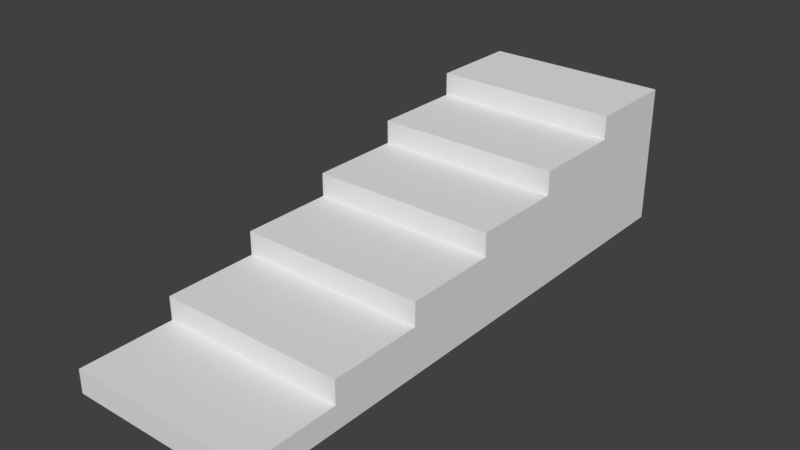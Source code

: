 # Source: MusicRoomStairs_6x2x1.5.blend  (saved by Blender 2.79.0; exported with 4.5.12 LTS)
import bpy
from mathutils import Matrix  # noqa: F401  (used for matrix-valued properties, if any)

bpy.ops.wm.read_factory_settings(use_empty=True)
scene = bpy.context.scene
scene.name = 'Scene'

# ---- collections
col_collection_1 = bpy.data.collections.new('Collection 1'); scene.collection.children.link(col_collection_1)

# ---- materials (node trees are filled in below, after node groups)
mat_floorwood = bpy.data.materials.new('FloorWood')
mat_floorwood.alpha_threshold = 0.0
mat_floorwood.use_transparent_shadow = False
mat_floorwood.roughness = 0.5
mat_floorwood.specular_intensity = 0.0
mat_floorwood.line_color = (0.0, 0.0, 0.0, 1.0)

# ---- material node trees

# ---- world
world_world = bpy.data.worlds.new('World'); scene.world = world_world
world_world.color = (0.05088, 0.05088, 0.05088)
world_world.use_sun_shadow = False
world_world.sun_shadow_jitter_overblur = 0.0
world_world.cycles.sampling_method = 'MANUAL'

# ---- meshes
me_musicroomstairs_6x2x1_5 = bpy.data.meshes.new('MusicRoomStairs_6x2x1.5')
me_musicroomstairs_6x2x1_5.from_pydata([(2.0, 2.345e-07, 4.0), (2.0, 2.941e-07, 6.0), (-1.192e-07, 2.941e-07, 6.0), (3.576e-07, 2.345e-07, 4.0), (2.0, 0.25, 4.0), (2.0, 0.25, 6.0), (-3.576e-07, 0.25, 6.0), (5.96e-08, 0.25, 4.0), (2.0, 2.643e-07, 5.0), (1.192e-07, 2.643e-07, 5.0), (2.0, 0.25, 5.0), (-1.49e-07, 0.25, 5.0), (2.0, 0.5, 4.0), (5.96e-08, 0.5, 4.0), (-1.49e-07, 0.5, 5.0), (2.0, 0.5, 5.0), (2.0, 9.716e-07, 3.0), (5.96e-07, 9.716e-07, 3.0), (2.0, 0.25, 3.0), (2.98e-07, 0.25, 3.0), (2.0, 0.5, 3.0), (2.98e-07, 0.5, 3.0), (2.0, 1.687e-06, 2.0), (8.047e-07, 1.687e-06, 2.0), (2.0, 0.25, 2.0), (5.066e-07, 0.25, 2.0), (2.0, 0.5, 2.0), (5.066e-07, 0.5, 2.0), (2.0, 2.64e-06, 1.0), (1.043e-06, 2.64e-06, 1.0), (2.0, 0.25, 1.0), (7.451e-07, 0.25, 1.0), (2.0, 0.5, 1.0), (7.451e-07, 0.5, 1.0), (2.0, 3.594e-06, 0.0), (1.281e-06, 3.594e-06, -4.768e-07), (2.0, 0.25, 4.768e-07), (9.835e-07, 0.25, 0.0), (2.0, 0.5, 4.768e-07), (9.835e-07, 0.5, 0.0), (2.0, 0.75, 4.0), (2.0, 0.75, 3.0), (5.96e-08, 0.75, 4.0), (2.98e-07, 0.75, 3.0), (5.066e-07, 0.75, 2.0), (2.0, 0.75, 2.0), (2.0, 0.75, 1.0), (7.451e-07, 0.75, 1.0), (2.0, 0.75, 7.153e-07), (9.835e-07, 0.75, 2.384e-07), (2.98e-07, 1.0, 3.0), (5.066e-07, 1.0, 2.0), (2.0, 1.0, 3.0), (2.0, 1.0, 2.0), (2.0, 1.0, 1.0), (7.451e-07, 1.0, 1.0), (2.0, 1.0, 9.537e-07), (9.835e-07, 1.0, 4.768e-07), (2.0, 1.25, 1.0), (7.451e-07, 1.25, 1.0), (2.0, 1.25, 1.192e-06), (9.835e-07, 1.25, 7.153e-07), (2.0, 1.25, 2.0), (5.066e-07, 1.25, 2.0), (2.0, 1.5, 1.0), (7.451e-07, 1.5, 1.0), (2.0, 1.5, 1.431e-06), (9.835e-07, 1.5, 9.537e-07)], [], [(8, 1, 2, 9), (10, 11, 6, 5), (8, 10, 5, 1), (1, 5, 6, 2), (9, 11, 7, 3), (3, 7, 19, 17), (2, 6, 11, 9), (0, 4, 10, 8), (32, 38, 48, 46), (0, 8, 9, 3), (12, 13, 14, 15), (11, 10, 15, 14), (10, 4, 12, 15), (7, 11, 14, 13), (18, 16, 22, 24), (19, 21, 27, 25), (12, 4, 18, 20), (0, 3, 17, 16), (7, 13, 21, 19), (4, 0, 16, 18), (23, 25, 31, 29), (27, 21, 43, 44), (20, 18, 24, 26), (38, 39, 49, 48), (17, 19, 25, 23), (16, 17, 23, 22), (32, 30, 36, 38), (30, 28, 34, 36), (22, 23, 29, 28), (25, 27, 33, 31), (24, 22, 28, 30), (26, 24, 30, 32), (36, 34, 35, 37), (36, 37, 39, 38), (13, 12, 40, 42), (29, 31, 37, 35), (28, 29, 35, 34), (31, 33, 39, 37), (42, 40, 41, 43), (44, 43, 50, 51), (48, 49, 57, 56), (49, 47, 55, 57), (21, 13, 42, 43), (33, 27, 44, 47), (39, 33, 47, 49), (26, 32, 46, 45), (12, 20, 41, 40), (20, 26, 45, 41), (61, 59, 65, 67), (50, 52, 53, 51), (54, 56, 60, 58), (46, 48, 56, 54), (47, 44, 51, 55), (41, 45, 53, 52), (45, 46, 54, 53), (43, 41, 52, 50), (51, 53, 62, 63), (57, 55, 59, 61), (56, 57, 61, 60), (55, 54, 58, 59), (63, 62, 58, 59), (65, 64, 66, 67), (60, 61, 67, 66), (55, 51, 63, 59), (53, 54, 58, 62), (58, 60, 66, 64), (59, 58, 64, 65)])
_uv = me_musicroomstairs_6x2x1_5.uv_layers.new(name='UVMap')
_uv.uv.foreach_set('vector', [1.007, 2.016, 1.007, 2.519, -0.002474, 2.519, -0.002474, 2.016, 0.0002821, -0.4978, 0.9997, -0.4978, 0.9997, -0.0002803, 0.0002823, -0.0002801, -1.526, 0.01113, -1.526, 0.1365, -2.03, 0.1365, -2.03, 0.01113, 1.509, 0.5334, 1.509, 0.6578, 0.509, 0.6578, 0.509, 0.5334, 5.063, 1.202, 5.063, 1.331, 4.545, 1.331, 4.545, 1.202, 4.545, 1.202, 4.545, 1.331, 4.027, 1.331, 4.027, 1.202, 5.581, 1.202, 5.581, 1.331, 5.063, 1.331, 5.063, 1.202, -1.023, 0.01113, -1.023, 0.1365, -1.526, 0.1365, -1.526, 0.01113, 0.4878, 0.2618, 0.9914, 0.2618, 0.9914, 0.3871, 0.4878, 0.3871, 1.007, 1.514, 1.007, 2.016, -0.002474, 2.016, -0.002474, 1.514, 0.0002822, 6.824e-07, 0.9997, 6.824e-07, 0.9997, 0.4975, 0.0002823, 0.4975, 0.991, 0.1824, -0.008858, 0.1824, -0.008858, 0.05797, 0.991, 0.05797, -1.526, 0.1365, -1.023, 0.1365, -1.023, 0.2618, -1.526, 0.2618, 4.545, 1.331, 5.063, 1.331, 5.063, 1.46, 4.545, 1.46, -0.5193, 0.1365, -0.5193, 0.01113, -0.01573, 0.01113, -0.01573, 0.1365, 4.027, 1.331, 4.027, 1.46, 3.509, 1.46, 3.509, 1.331, -1.023, 0.2618, -1.023, 0.1365, -0.5193, 0.1365, -0.5193, 0.2618, 1.007, 1.514, -0.002474, 1.514, -0.002474, 1.011, 1.007, 1.011, 4.545, 1.331, 4.545, 1.46, 4.027, 1.46, 4.027, 1.331, -1.023, 0.1365, -1.023, 0.01113, -0.5193, 0.01113, -0.5193, 0.1365, 3.509, 1.202, 3.509, 1.331, 2.992, 1.331, 2.992, 1.202, 3.509, 1.46, 4.027, 1.46, 4.027, 1.589, 3.509, 1.589, -0.5193, 0.2618, -0.5193, 0.1365, -0.01573, 0.1365, -0.01573, 0.2618, 0.9999, 0.4978, 8.651e-05, 0.4978, 8.663e-05, 0.3734, 0.9999, 0.3734, 4.027, 1.202, 4.027, 1.331, 3.509, 1.331, 3.509, 1.202, 1.007, 1.011, -0.002474, 1.011, -0.002474, 0.5086, 1.007, 0.5086, 0.4878, 0.2618, 0.4878, 0.1365, 0.9914, 0.1365, 0.9914, 0.2618, 0.4878, 0.1365, 0.4878, 0.01113, 0.9914, 0.01113, 0.9914, 0.1365, 1.007, 0.5086, -0.002474, 0.5086, -0.002474, 0.006107, 1.007, 0.006107, 3.509, 1.331, 3.509, 1.46, 2.992, 1.46, 2.992, 1.331, -0.01573, 0.1365, -0.01573, 0.01113, 0.4878, 0.01113, 0.4878, 0.1365, -0.01573, 0.2618, -0.01573, 0.1365, 0.4878, 0.1365, 0.4878, 0.2618, 0.9999, 0.6222, 0.9999, 0.7466, 8.645e-05, 0.7466, 8.639e-05, 0.6222, 0.9999, 0.6222, 8.639e-05, 0.6222, 8.651e-05, 0.4978, 0.9999, 0.4978, 0.5045, 0.6756, 1.504, 0.6756, 1.504, 0.8, 0.5045, 0.8, 2.992, 1.202, 2.992, 1.331, 2.474, 1.331, 2.474, 1.202, 1.007, 0.006107, -0.002474, 0.006107, -0.002474, -0.4964, 1.007, -0.4964, 2.992, 1.331, 2.992, 1.46, 2.474, 1.46, 2.474, 1.331, 0.9944, 0.9989, -0.009938, 0.9989, -0.009938, 0.4989, 0.9944, 0.4989, 3.509, 1.589, 4.027, 1.589, 4.027, 1.718, 3.509, 1.718, 0.9999, 0.3734, 8.663e-05, 0.3734, 8.675e-05, 0.2489, 0.9999, 0.2489, 2.474, 1.589, 2.992, 1.589, 2.992, 1.718, 2.474, 1.718, 4.027, 1.46, 4.545, 1.46, 4.545, 1.589, 4.027, 1.589, 2.992, 1.46, 3.509, 1.46, 3.509, 1.589, 2.992, 1.589, 2.474, 1.46, 2.992, 1.46, 2.992, 1.589, 2.474, 1.589, -0.01573, 0.2618, 0.4878, 0.2618, 0.4878, 0.3871, -0.01573, 0.3871, -1.023, 0.2618, -0.5193, 0.2618, -0.5193, 0.3871, -1.023, 0.3871, -0.5193, 0.2618, -0.01573, 0.2618, -0.01573, 0.3871, -0.5193, 0.3871, 2.474, 1.847, 2.992, 1.847, 2.992, 1.976, 2.474, 1.976, 0.9988, 0.4966, -0.005474, 0.4966, -0.005474, -0.003298, 0.9988, -0.003298, 0.4878, 0.5124, 0.9914, 0.5124, 0.9914, 0.6378, 0.4878, 0.6378, 0.4878, 0.3871, 0.9914, 0.3871, 0.9914, 0.5124, 0.4878, 0.5124, 2.992, 1.589, 3.509, 1.589, 3.509, 1.718, 2.992, 1.718, -0.5193, 0.3871, -0.01573, 0.3871, -0.01573, 0.5124, -0.5193, 0.5124, -0.01573, 0.3871, 0.4878, 0.3871, 0.4878, 0.5124, -0.01573, 0.5124, 0.4956, 0.07559, 1.496, 0.07559, 1.496, 0.2, 0.4956, 0.2, 0.5134, 0.6089, 1.513, 0.6089, 1.513, 0.7334, 0.5134, 0.7334, 2.474, 1.718, 2.992, 1.718, 2.992, 1.847, 2.474, 1.847, 0.9999, 0.2489, 8.675e-05, 0.2489, 8.681e-05, 0.1245, 0.9999, 0.1245, 0.9997, 6.824e-07, 0.0002822, 6.824e-07, 0.0002822, 6.824e-07, 0.9997, 6.824e-07, 0.9944, 0.9944, -0.009938, 0.9944, -0.009938, 0.4945, 0.9944, 0.4945, 0.9899, 0.4966, -0.0144, 0.4966, -0.0144, -0.003298, 0.9899, -0.003298, 0.9999, 0.1245, 8.681e-05, 0.1245, 8.687e-05, 8.651e-05, 0.9999, 8.639e-05, 2.992, 1.718, 3.509, 1.718, 3.509, 1.847, 2.992, 1.847, -0.01573, 0.5124, 0.4878, 0.5124, 0.4878, 0.6378, -0.01573, 0.6378, 0.4878, 0.6378, 0.9914, 0.6378, 0.9914, 0.7631, 0.4878, 0.7631, 0.4822, 0.2311, 1.482, 0.2311, 1.482, 0.3556, 0.4822, 0.3556])
me_musicroomstairs_6x2x1_5.materials.append(mat_floorwood)
me_musicroomstairs_6x2x1_5.use_remesh_preserve_volume = False
me_musicroomstairs_6x2x1_5.use_remesh_preserve_attributes = False
me_musicroomstairs_6x2x1_5.use_mirror_vertex_groups = False
me_musicroomstairs_6x2x1_5.update()

# ---- objects
ob_musicroomstairs_6x2x1_5 = bpy.data.objects.new('MusicRoomStairs_6x2x1.5', me_musicroomstairs_6x2x1_5)

# ---- transforms, parenting, visibility, modifiers, constraints
ob_musicroomstairs_6x2x1_5.location = (0.0, 0.0, 0.0)
ob_musicroomstairs_6x2x1_5.rotation_euler = (1.571, -0.0, 0.0)
ob_musicroomstairs_6x2x1_5.lock_rotations_4d = False
ob_musicroomstairs_6x2x1_5.empty_display_type = 'ARROWS'
ob_musicroomstairs_6x2x1_5.lineart.crease_threshold = 0.0

# ---- collection membership
col_collection_1.objects.link(ob_musicroomstairs_6x2x1_5)

# ---- scene / render settings (as saved in the file)
scene.frame_start = 1; scene.frame_end = 250; scene.frame_set(79)
scene.render.engine = 'BLENDER_EEVEE_NEXT'
scene.render.resolution_percentage = 50
scene.render.dither_intensity = 0.0
scene.cycles.use_denoising = False
scene.cycles.samples = 128
scene.cycles.sampling_pattern = 'TABULATED_SOBOL'
scene.cycles.use_adaptive_sampling = False
scene.cycles.use_light_tree = False
scene.cycles.blur_glossy = 0.0
scene.cycles.sample_clamp_indirect = 0.0
scene.view_settings.view_transform = 'Standard'
bpy.context.view_layer.update()

# ---- added for rendering (the .blend has no active camera and no usable light): camera, sun
cam_auto = bpy.data.cameras.new('AutoCamera')
cam_auto.lens = 50.0
cam_auto.sensor_width = 36.0
cam_auto.clip_end = 1000.0
ob_auto_camera = bpy.data.objects.new('AutoCamera', cam_auto)
scene.collection.objects.link(ob_auto_camera)
ob_auto_camera.location = (7.01396, -10.2168, 5.56117)
ob_auto_camera.rotation_euler = (1.09748, -7.21219e-08, 0.694738)
scene.camera = ob_auto_camera
light_auto_sun = bpy.data.lights.new('AutoSun', 'SUN')
light_auto_sun.energy = 3.0
light_auto_sun.angle = 0.0523599
ob_auto_sun = bpy.data.objects.new('AutoSun', light_auto_sun)
scene.collection.objects.link(ob_auto_sun)
ob_auto_sun.rotation_euler = (0.872665, 0.174533, 0.523599)
bpy.context.view_layer.update()
